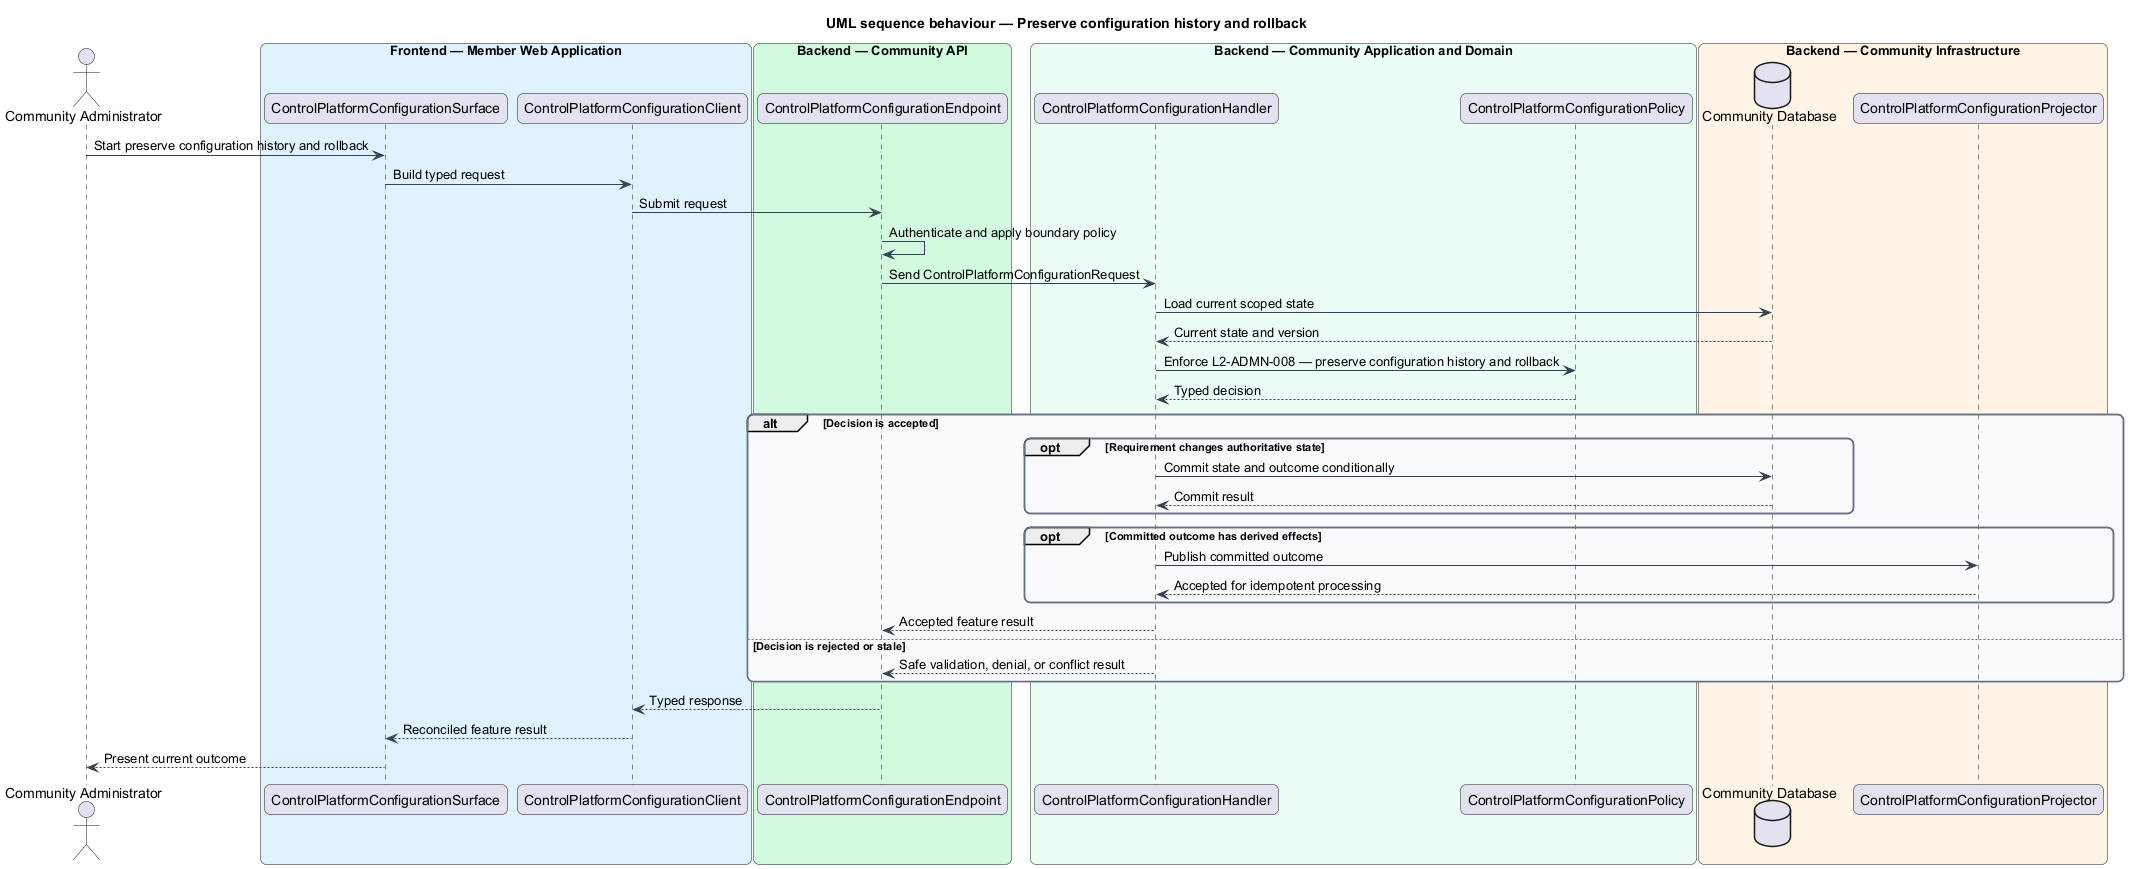

The diagram above was rendered by PlantUML. Its source (embedded in the PNG):
@startuml
title UML sequence behaviour — Preserve configuration history and rollback
skinparam backgroundColor #FFFFFF
skinparam shadowing false
skinparam roundcorner 12
skinparam defaultFontName Arial
skinparam ArrowColor #344054
skinparam rectangle {
  BorderColor #344054
  FontColor #101828
}
skinparam package {
  BorderColor #667085
  FontColor #101828
  BackgroundColor #F9FAFB
}
actor "Community Administrator" as actor
box "Frontend — Member Web Application" #E0F2FE
  participant "ControlPlatformConfigurationSurface" as surface
  participant "ControlPlatformConfigurationClient" as client
end box
box "Backend — Community API" #D1FADF
  participant "ControlPlatformConfigurationEndpoint" as endpoint
end box
box "Backend — Community Application and Domain" #ECFDF3
  participant "ControlPlatformConfigurationHandler" as handler
  participant "ControlPlatformConfigurationPolicy" as policy
end box
box "Backend — Community Infrastructure" #FFF4E5
  database "Community Database" as store
  participant "ControlPlatformConfigurationProjector" as projector
end box

actor -> surface : Start preserve configuration history and rollback
surface -> client : Build typed request
client -> endpoint : Submit request
endpoint -> endpoint : Authenticate and apply boundary policy
endpoint -> handler : Send ControlPlatformConfigurationRequest
handler -> store : Load current scoped state
store --> handler : Current state and version
handler -> policy : Enforce L2-ADMN-008 — preserve configuration history and rollback
policy --> handler : Typed decision
alt Decision is accepted
  opt Requirement changes authoritative state
    handler -> store : Commit state and outcome conditionally
    store --> handler : Commit result
  end
  opt Committed outcome has derived effects
    handler -> projector : Publish committed outcome
    projector --> handler : Accepted for idempotent processing
  end
  handler --> endpoint : Accepted feature result
else Decision is rejected or stale
  handler --> endpoint : Safe validation, denial, or conflict result
end
endpoint --> client : Typed response
client --> surface : Reconciled feature result
surface --> actor : Present current outcome
@enduml